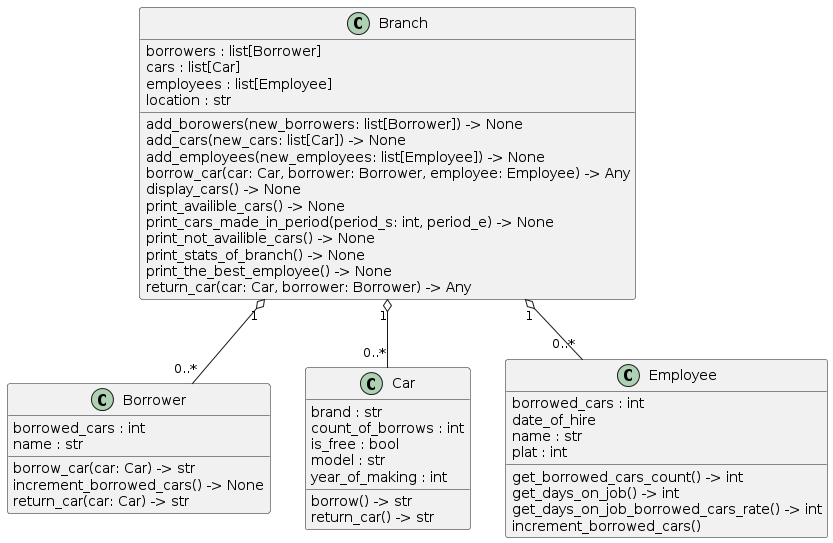

The diagram above was rendered by PlantUML. Its source (embedded in the PNG):
@startuml
set namespaceSeparator none
class "Borrower" as main.Borrower {
  borrowed_cars : int
  name : str
  borrow_car(car: Car) -> str
  increment_borrowed_cars() -> None
  return_car(car: Car) -> str
}
class "Branch" as main.Branch {
  borrowers : list[Borrower]
  cars : list[Car]
  employees : list[Employee]
  location : str
  add_borowers(new_borrowers: list[Borrower]) -> None
  add_cars(new_cars: list[Car]) -> None
  add_employees(new_employees: list[Employee]) -> None
  borrow_car(car: Car, borrower: Borrower, employee: Employee) -> Any
  display_cars() -> None
  print_availible_cars() -> None
  print_cars_made_in_period(period_s: int, period_e) -> None
  print_not_availible_cars() -> None
  print_stats_of_branch() -> None
  print_the_best_employee() -> None
  return_car(car: Car, borrower: Borrower) -> Any
}
class "Car" as main.Car {
  brand : str
  count_of_borrows : int
  is_free : bool
  model : str
  year_of_making : int
  borrow() -> str
  return_car() -> str
}
class "Employee" as main.Employee {
  borrowed_cars : int
  date_of_hire
  name : str
  plat : int
  get_borrowed_cars_count() -> int
  get_days_on_job() -> int
  get_days_on_job_borrowed_cars_rate() -> int
  increment_borrowed_cars()
}


main.Branch "1"	o--  "0..*" main.Employee
main.Branch "1"	o--  "0..*" main.Borrower
main.Branch "1"	o--  "0..*" main.Car
@enduml